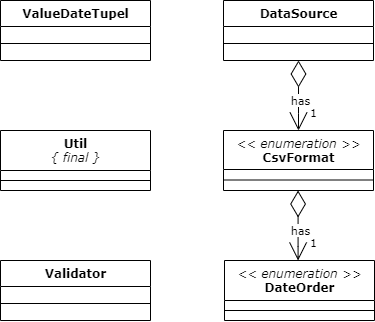

The diagram above was exported from draw.io. Its source (the exported page's mxGraphModel, read from the mxfile embedded in the PNG):
<mxGraphModel dx="985" dy="1736" grid="1" gridSize="10" guides="1" tooltips="1" connect="1" arrows="1" fold="1" page="1" pageScale="1" pageWidth="827" pageHeight="1169" math="0" shadow="0">
  <root>
    <mxCell id="aMGJ5qwUfaCw8fnABYxt-0" />
    <mxCell id="aMGJ5qwUfaCw8fnABYxt-1" parent="aMGJ5qwUfaCw8fnABYxt-0" />
    <mxCell id="AD-12pBAwS9Sscm86da_-28" style="rounded=1;html=1;labelBackgroundColor=none;startArrow=diamondThin;startFill=0;startSize=24;endArrow=open;endFill=0;endSize=16;fontFamily=Verdana;fontSize=12;edgeStyle=elbowEdgeStyle;elbow=vertical;" edge="1" parent="aMGJ5qwUfaCw8fnABYxt-1" source="AD-12pBAwS9Sscm86da_-40" target="AD-12pBAwS9Sscm86da_-42">
      <mxGeometry relative="1" as="geometry">
        <mxPoint x="-67" y="-1070" as="sourcePoint" />
        <mxPoint x="128" y="-977" as="targetPoint" />
        <Array as="points">
          <mxPoint x="338" y="-1037" />
          <mxPoint x="3" y="-1037" />
          <mxPoint x="-67" y="-997" />
          <mxPoint x="3" y="-997" />
          <mxPoint x="-57" y="-1027" />
          <mxPoint x="3" y="-997" />
          <mxPoint x="-77" y="-957" />
          <mxPoint x="73" y="-797" />
          <mxPoint x="183" y="-817" />
          <mxPoint x="73" y="-857" />
          <mxPoint x="173" y="-797" />
          <mxPoint x="83" y="-717" />
          <mxPoint x="313" y="-547" />
          <mxPoint x="293" y="-597" />
          <mxPoint x="73" y="-657" />
        </Array>
      </mxGeometry>
    </mxCell>
    <mxCell id="AD-12pBAwS9Sscm86da_-29" value="1" style="text;html=1;resizable=0;points=[];align=center;verticalAlign=middle;labelBackgroundColor=#ffffff;fontSize=11;fontFamily=Verdana;" vertex="1" connectable="0" parent="AD-12pBAwS9Sscm86da_-28">
      <mxGeometry x="0.8576" y="2" relative="1" as="geometry">
        <mxPoint x="13" y="-13.67" as="offset" />
      </mxGeometry>
    </mxCell>
    <mxCell id="AD-12pBAwS9Sscm86da_-30" value="has" style="edgeLabel;html=1;align=center;verticalAlign=middle;resizable=0;points=[];fontColor=#000000;fontFamily=Verdana;" vertex="1" connectable="0" parent="AD-12pBAwS9Sscm86da_-28">
      <mxGeometry x="-0.1406" y="-3" relative="1" as="geometry">
        <mxPoint x="4.999999999999998" y="10" as="offset" />
      </mxGeometry>
    </mxCell>
    <mxCell id="AD-12pBAwS9Sscm86da_-31" style="rounded=1;html=1;labelBackgroundColor=none;startArrow=diamondThin;startFill=0;startSize=24;endArrow=open;endFill=0;endSize=16;fontFamily=Verdana;fontSize=12;edgeStyle=elbowEdgeStyle;elbow=vertical;" edge="1" parent="aMGJ5qwUfaCw8fnABYxt-1" target="AD-12pBAwS9Sscm86da_-44" source="AD-12pBAwS9Sscm86da_-42">
      <mxGeometry relative="1" as="geometry">
        <mxPoint x="337.5799999999999" y="-927" as="sourcePoint" />
        <mxPoint x="337.5799999999999" y="-834" as="targetPoint" />
        <Array as="points">
          <mxPoint x="337.5799999999999" y="-884" />
          <mxPoint x="2.580000000000041" y="-884" />
          <mxPoint x="-67.41999999999996" y="-844" />
          <mxPoint x="2.580000000000041" y="-844" />
          <mxPoint x="-57.41999999999996" y="-874" />
          <mxPoint x="2.580000000000041" y="-844" />
          <mxPoint x="-77.41999999999996" y="-804" />
          <mxPoint x="72.58000000000004" y="-644" />
          <mxPoint x="182.58000000000004" y="-664" />
          <mxPoint x="72.58000000000004" y="-704" />
          <mxPoint x="172.58000000000004" y="-644" />
          <mxPoint x="82.58000000000004" y="-564" />
          <mxPoint x="312.5799999999999" y="-394" />
          <mxPoint x="292.5799999999999" y="-444" />
          <mxPoint x="72.58000000000004" y="-504" />
        </Array>
      </mxGeometry>
    </mxCell>
    <mxCell id="AD-12pBAwS9Sscm86da_-32" value="1" style="text;html=1;resizable=0;points=[];align=center;verticalAlign=middle;labelBackgroundColor=#ffffff;fontSize=11;fontFamily=Verdana;" vertex="1" connectable="0" parent="AD-12pBAwS9Sscm86da_-31">
      <mxGeometry x="0.8576" y="2" relative="1" as="geometry">
        <mxPoint x="13" y="-13.67" as="offset" />
      </mxGeometry>
    </mxCell>
    <mxCell id="AD-12pBAwS9Sscm86da_-33" value="has" style="edgeLabel;html=1;align=center;verticalAlign=middle;resizable=0;points=[];fontColor=#000000;fontFamily=Verdana;" vertex="1" connectable="0" parent="AD-12pBAwS9Sscm86da_-31">
      <mxGeometry x="-0.1406" y="-3" relative="1" as="geometry">
        <mxPoint x="5.419999999999998" y="10" as="offset" />
      </mxGeometry>
    </mxCell>
    <mxCell id="AD-12pBAwS9Sscm86da_-36" value="ValueDateTupel" style="swimlane;html=1;fontStyle=1;align=center;verticalAlign=top;childLayout=stackLayout;horizontal=1;startSize=26;horizontalStack=0;resizeParent=1;resizeLast=0;collapsible=1;marginBottom=0;swimlaneFillColor=#ffffff;rounded=0;shadow=0;comic=0;labelBackgroundColor=none;strokeWidth=1;fillColor=none;fontFamily=Verdana;fontSize=12" vertex="1" parent="aMGJ5qwUfaCw8fnABYxt-1">
      <mxGeometry x="40" y="-1140" width="150" height="60" as="geometry" />
    </mxCell>
    <mxCell id="AD-12pBAwS9Sscm86da_-37" value="" style="line;html=1;strokeWidth=1;fillColor=none;align=left;verticalAlign=middle;spacingTop=-1;spacingLeft=3;spacingRight=3;rotatable=0;labelPosition=right;points=[];portConstraint=eastwest;fontFamily=Verdana;" vertex="1" parent="AD-12pBAwS9Sscm86da_-36">
      <mxGeometry y="26" width="150" height="34" as="geometry" />
    </mxCell>
    <mxCell id="AD-12pBAwS9Sscm86da_-40" value="DataSource" style="swimlane;html=1;fontStyle=1;align=center;verticalAlign=top;childLayout=stackLayout;horizontal=1;startSize=26;horizontalStack=0;resizeParent=1;resizeLast=0;collapsible=1;marginBottom=0;swimlaneFillColor=#ffffff;rounded=0;shadow=0;comic=0;labelBackgroundColor=none;strokeWidth=1;fillColor=none;fontFamily=Verdana;fontSize=12" vertex="1" parent="aMGJ5qwUfaCw8fnABYxt-1">
      <mxGeometry x="263" y="-1140" width="150" height="60" as="geometry" />
    </mxCell>
    <mxCell id="AD-12pBAwS9Sscm86da_-41" value="" style="line;html=1;strokeWidth=1;fillColor=none;align=left;verticalAlign=middle;spacingTop=-1;spacingLeft=3;spacingRight=3;rotatable=0;labelPosition=right;points=[];portConstraint=eastwest;fontFamily=Verdana;" vertex="1" parent="AD-12pBAwS9Sscm86da_-40">
      <mxGeometry y="26" width="150" height="34" as="geometry" />
    </mxCell>
    <mxCell id="AD-12pBAwS9Sscm86da_-42" value="&lt;i style=&quot;text-align: left ; font-weight: 400&quot;&gt;&amp;lt;&amp;lt; enumeration &amp;gt;&amp;gt;&lt;/i&gt;&lt;br&gt;CsvFormat" style="swimlane;html=1;fontStyle=1;align=center;verticalAlign=top;childLayout=stackLayout;horizontal=1;startSize=39;horizontalStack=0;resizeParent=1;resizeLast=0;collapsible=1;marginBottom=0;swimlaneFillColor=#ffffff;rounded=0;shadow=0;comic=0;labelBackgroundColor=none;strokeWidth=1;fillColor=none;fontFamily=Verdana;fontSize=12" vertex="1" parent="aMGJ5qwUfaCw8fnABYxt-1">
      <mxGeometry x="263" y="-1010" width="150" height="60" as="geometry" />
    </mxCell>
    <mxCell id="AD-12pBAwS9Sscm86da_-43" value="" style="line;html=1;strokeWidth=1;fillColor=none;align=left;verticalAlign=middle;spacingTop=-1;spacingLeft=3;spacingRight=3;rotatable=0;labelPosition=right;points=[];portConstraint=eastwest;fontFamily=Verdana;" vertex="1" parent="AD-12pBAwS9Sscm86da_-42">
      <mxGeometry y="39" width="150" height="21" as="geometry" />
    </mxCell>
    <mxCell id="AD-12pBAwS9Sscm86da_-48" value="Util&lt;br&gt;&lt;div style=&quot;text-align: left&quot;&gt;&lt;i style=&quot;font-weight: 400&quot;&gt;{ final }&lt;/i&gt;&lt;/div&gt;" style="swimlane;html=1;fontStyle=1;align=center;verticalAlign=top;childLayout=stackLayout;horizontal=1;startSize=40;horizontalStack=0;resizeParent=1;resizeLast=0;collapsible=1;marginBottom=0;swimlaneFillColor=#ffffff;rounded=0;shadow=0;comic=0;labelBackgroundColor=none;strokeWidth=1;fillColor=none;fontFamily=Verdana;fontSize=12" vertex="1" parent="aMGJ5qwUfaCw8fnABYxt-1">
      <mxGeometry x="40" y="-1010" width="150" height="60" as="geometry">
        <mxRectangle x="-20" y="650" width="70" height="26" as="alternateBounds" />
      </mxGeometry>
    </mxCell>
    <mxCell id="AD-12pBAwS9Sscm86da_-49" value="" style="line;html=1;strokeWidth=1;fillColor=none;align=left;verticalAlign=middle;spacingTop=-1;spacingLeft=3;spacingRight=3;rotatable=0;labelPosition=right;points=[];portConstraint=eastwest;fontFamily=Verdana;" vertex="1" parent="AD-12pBAwS9Sscm86da_-48">
      <mxGeometry y="40" width="150" height="20" as="geometry" />
    </mxCell>
    <mxCell id="AD-12pBAwS9Sscm86da_-44" value="&lt;i style=&quot;text-align: left ; font-weight: 400&quot;&gt;&amp;lt;&amp;lt; enumeration &amp;gt;&amp;gt;&lt;/i&gt;&lt;br&gt;&lt;span style=&quot;text-align: left&quot;&gt;DateOrder&lt;/span&gt;" style="swimlane;html=1;fontStyle=1;align=center;verticalAlign=top;childLayout=stackLayout;horizontal=1;startSize=40;horizontalStack=0;resizeParent=1;resizeLast=0;collapsible=1;marginBottom=0;swimlaneFillColor=#ffffff;rounded=0;shadow=0;comic=0;labelBackgroundColor=none;strokeWidth=1;fillColor=none;fontFamily=Verdana;fontSize=12" vertex="1" parent="aMGJ5qwUfaCw8fnABYxt-1">
      <mxGeometry x="264" y="-880" width="150" height="60" as="geometry">
        <mxRectangle x="-20" y="650" width="70" height="26" as="alternateBounds" />
      </mxGeometry>
    </mxCell>
    <mxCell id="AD-12pBAwS9Sscm86da_-45" value="" style="line;html=1;strokeWidth=1;fillColor=none;align=left;verticalAlign=middle;spacingTop=-1;spacingLeft=3;spacingRight=3;rotatable=0;labelPosition=right;points=[];portConstraint=eastwest;fontFamily=Verdana;" vertex="1" parent="AD-12pBAwS9Sscm86da_-44">
      <mxGeometry y="40" width="150" height="20" as="geometry" />
    </mxCell>
    <mxCell id="AD-12pBAwS9Sscm86da_-52" value="Validator" style="swimlane;html=1;fontStyle=1;align=center;verticalAlign=top;childLayout=stackLayout;horizontal=1;startSize=26;horizontalStack=0;resizeParent=1;resizeLast=0;collapsible=1;marginBottom=0;swimlaneFillColor=#ffffff;rounded=0;shadow=0;comic=0;labelBackgroundColor=none;strokeWidth=1;fillColor=none;fontFamily=Verdana;fontSize=12" vertex="1" parent="aMGJ5qwUfaCw8fnABYxt-1">
      <mxGeometry x="40" y="-880" width="150" height="60" as="geometry">
        <mxRectangle x="-20" y="650" width="70" height="26" as="alternateBounds" />
      </mxGeometry>
    </mxCell>
    <mxCell id="AD-12pBAwS9Sscm86da_-53" value="" style="line;html=1;strokeWidth=1;fillColor=none;align=left;verticalAlign=middle;spacingTop=-1;spacingLeft=3;spacingRight=3;rotatable=0;labelPosition=right;points=[];portConstraint=eastwest;fontFamily=Verdana;" vertex="1" parent="AD-12pBAwS9Sscm86da_-52">
      <mxGeometry y="26" width="150" height="34" as="geometry" />
    </mxCell>
  </root>
</mxGraphModel>